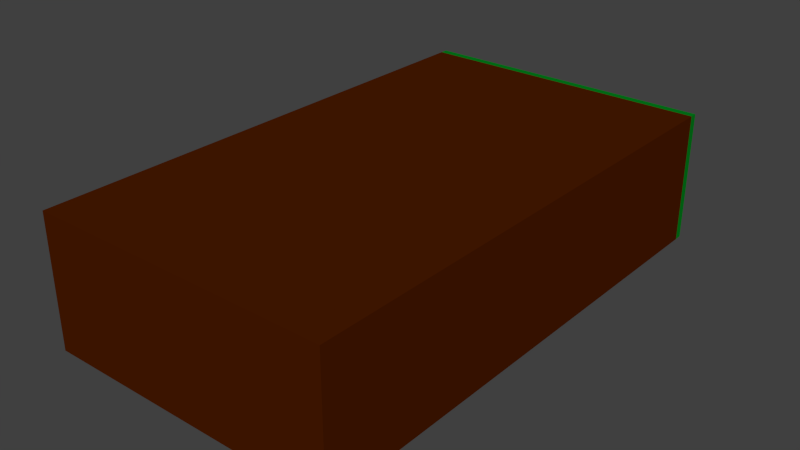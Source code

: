 # Source: GroundCliffRight.blend  (saved by Blender 2.76.0; exported with 4.5.12 LTS)
import bpy
from mathutils import Matrix  # noqa: F401  (used for matrix-valued properties, if any)

bpy.ops.wm.read_factory_settings(use_empty=True)
scene = bpy.context.scene
scene.name = 'Scene'

# ---- collections
col_collection_1 = bpy.data.collections.new('Collection 1'); scene.collection.children.link(col_collection_1)

# ---- materials (node trees are filled in below, after node groups)
mat_grass = bpy.data.materials.new('Grass')
mat_grass.alpha_threshold = 0.0
mat_grass.use_transparent_shadow = False
mat_grass.diffuse_color = (0.0, 0.214, 0.01147, 1.0)
mat_grass.roughness = 0.5
mat_grass.specular_intensity = 0.0
mat_grass.line_color = (0.0, 0.0, 0.0, 1.0)
mat_ground3 = bpy.data.materials.new('Ground3')
mat_ground3.alpha_threshold = 0.0
mat_ground3.use_transparent_shadow = False
mat_ground3.diffuse_color = (0.06998, 0.01118, 0.0, 1.0)
mat_ground3.roughness = 0.5
mat_ground3.specular_intensity = 0.0

# ---- material node trees

# ---- world
world_world = bpy.data.worlds.new('World'); scene.world = world_world
world_world.color = (0.05088, 0.05088, 0.05088)
world_world.use_sun_shadow = False
world_world.sun_shadow_jitter_overblur = 0.0
world_world.cycles.sampling_method = 'MANUAL'
world_world.cycles.sample_map_resolution = 256

# ---- meshes
me_cube_006 = bpy.data.meshes.new('Cube.006')
me_cube_006.from_pydata([(-14.97, 20.7, -8.489), (7.076, 20.7, -8.489), (-14.97, 58.83, -8.489), (7.076, 58.83, -8.489), (-14.97, 20.7, 1.167), (-14.97, 58.83, 1.167), (7.076, 58.83, 1.167), (7.076, 20.7, 1.167), (-14.97, 58.26, -8.489), (7.076, 58.26, -8.489), (-14.97, 58.26, 1.167), (7.076, 58.26, 1.167)], [], [(10, 5, 2, 8), (11, 7, 1, 9), (8, 2, 3, 9), (7, 4, 0, 1), (5, 6, 3, 2), (10, 4, 7, 11), (5, 10, 11, 6), (0, 8, 9, 1), (6, 11, 9, 3), (4, 10, 8, 0)])
me_cube_006.polygons.foreach_set('material_index', [0, 1, 0, 1, 0, 1, 0, 1, 0, 1])
me_cube_006.materials.append(mat_grass)
me_cube_006.materials.append(mat_ground3)
me_cube_006.use_remesh_preserve_volume = False
me_cube_006.use_remesh_preserve_attributes = False
me_cube_006.use_mirror_vertex_groups = False
me_cube_006.update()

# ---- objects
ob_cube_005 = bpy.data.objects.new('Cube.005', me_cube_006)

# ---- transforms, parenting, visibility, modifiers, constraints
ob_cube_005.location = (0.0, 37.8, 9.658)
ob_cube_005.lock_rotations_4d = False
ob_cube_005.empty_display_type = 'ARROWS'
ob_cube_005.lineart.crease_threshold = 0.0

# ---- collection membership
col_collection_1.objects.link(ob_cube_005)

# ---- scene / render settings (as saved in the file)
scene.frame_start = 1; scene.frame_end = 250; scene.frame_set(1)
scene.render.engine = 'BLENDER_EEVEE_NEXT'
scene.render.resolution_percentage = 50
scene.render.dither_intensity = 0.0
scene.cycles.use_denoising = False
scene.cycles.samples = 10
scene.cycles.sampling_pattern = 'TABULATED_SOBOL'
scene.cycles.light_sampling_threshold = 0.0
scene.cycles.use_adaptive_sampling = False
scene.cycles.use_light_tree = False
scene.cycles.blur_glossy = 0.0
scene.cycles.pixel_filter_type = 'GAUSSIAN'
scene.cycles.sample_clamp_indirect = 0.0
scene.view_settings.view_transform = 'Standard'
bpy.context.view_layer.update()

# ---- added for rendering (the .blend has no active camera and no usable light): camera, sun
cam_auto = bpy.data.cameras.new('AutoCamera')
cam_auto.lens = 50.0
cam_auto.sensor_width = 36.0
cam_auto.clip_end = 1000.0
ob_auto_camera = bpy.data.objects.new('AutoCamera', cam_auto)
scene.collection.objects.link(ob_auto_camera)
ob_auto_camera.location = (37.7698, 27.5068, 39.3697)
ob_auto_camera.rotation_euler = (1.09748, -7.21219e-08, 0.694738)
scene.camera = ob_auto_camera
light_auto_sun = bpy.data.lights.new('AutoSun', 'SUN')
light_auto_sun.energy = 3.0
light_auto_sun.angle = 0.0523599
ob_auto_sun = bpy.data.objects.new('AutoSun', light_auto_sun)
scene.collection.objects.link(ob_auto_sun)
ob_auto_sun.rotation_euler = (0.872665, 0.174533, 0.523599)
bpy.context.view_layer.update()
